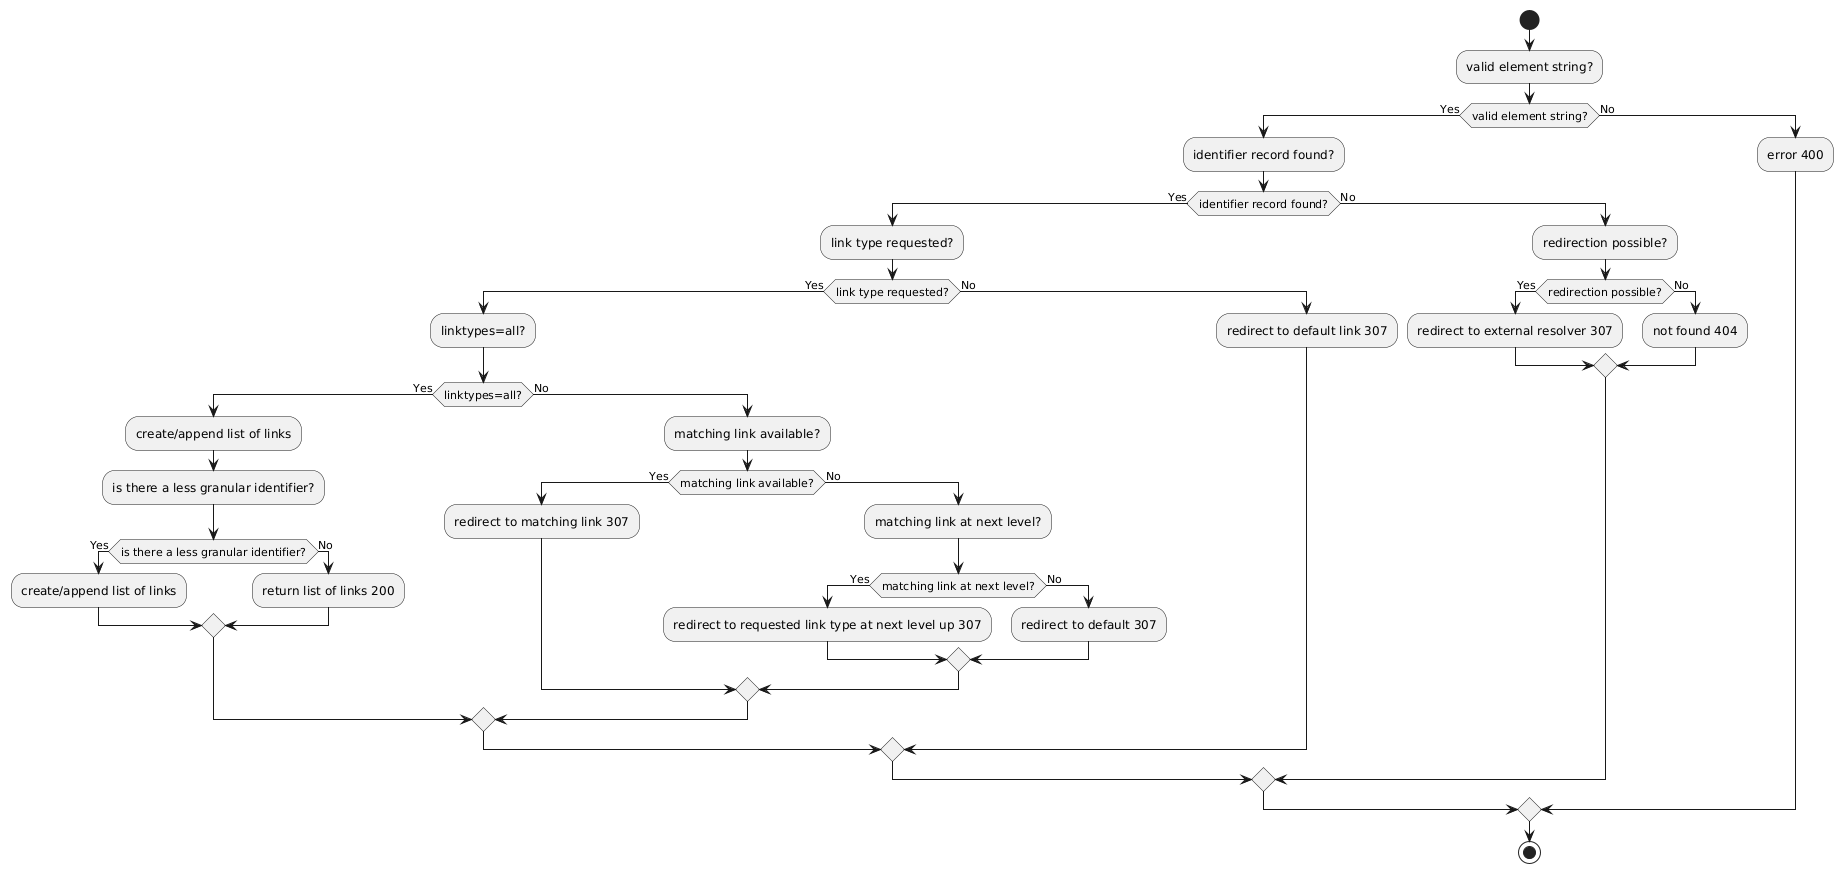

The diagram above was rendered by PlantUML. Its source (embedded in the PNG):
@startuml
start
:valid element string?;
if (valid element string?) then (Yes)
  :identifier record found?;
  if (identifier record found?) then (Yes)
    :link type requested?;
    if (link type requested?) then (Yes)
      :linktypes=all?;
      if (linktypes=all?) then (Yes)
        :create/append list of links;
        :is there a less granular identifier?;
        if (is there a less granular identifier?) then (Yes)
          :create/append list of links;
        else (No)
          :return list of links 200;
        endif
      else (No)
        :matching link available?;
        if (matching link available?) then (Yes)
          :redirect to matching link 307;
        else (No)
          :matching link at next level?;
          if (matching link at next level?) then (Yes)
            :redirect to requested link type at next level up 307;
          else (No)
            :redirect to default 307;
          endif
        endif
      endif
    else (No)
      :redirect to default link 307;
    endif
  else (No)
    :redirection possible?;
    if (redirection possible?) then (Yes)
      :redirect to external resolver 307;
    else (No)
      :not found 404;
    endif
  endif
else (No)
  :error 400;
endif
stop
@enduml